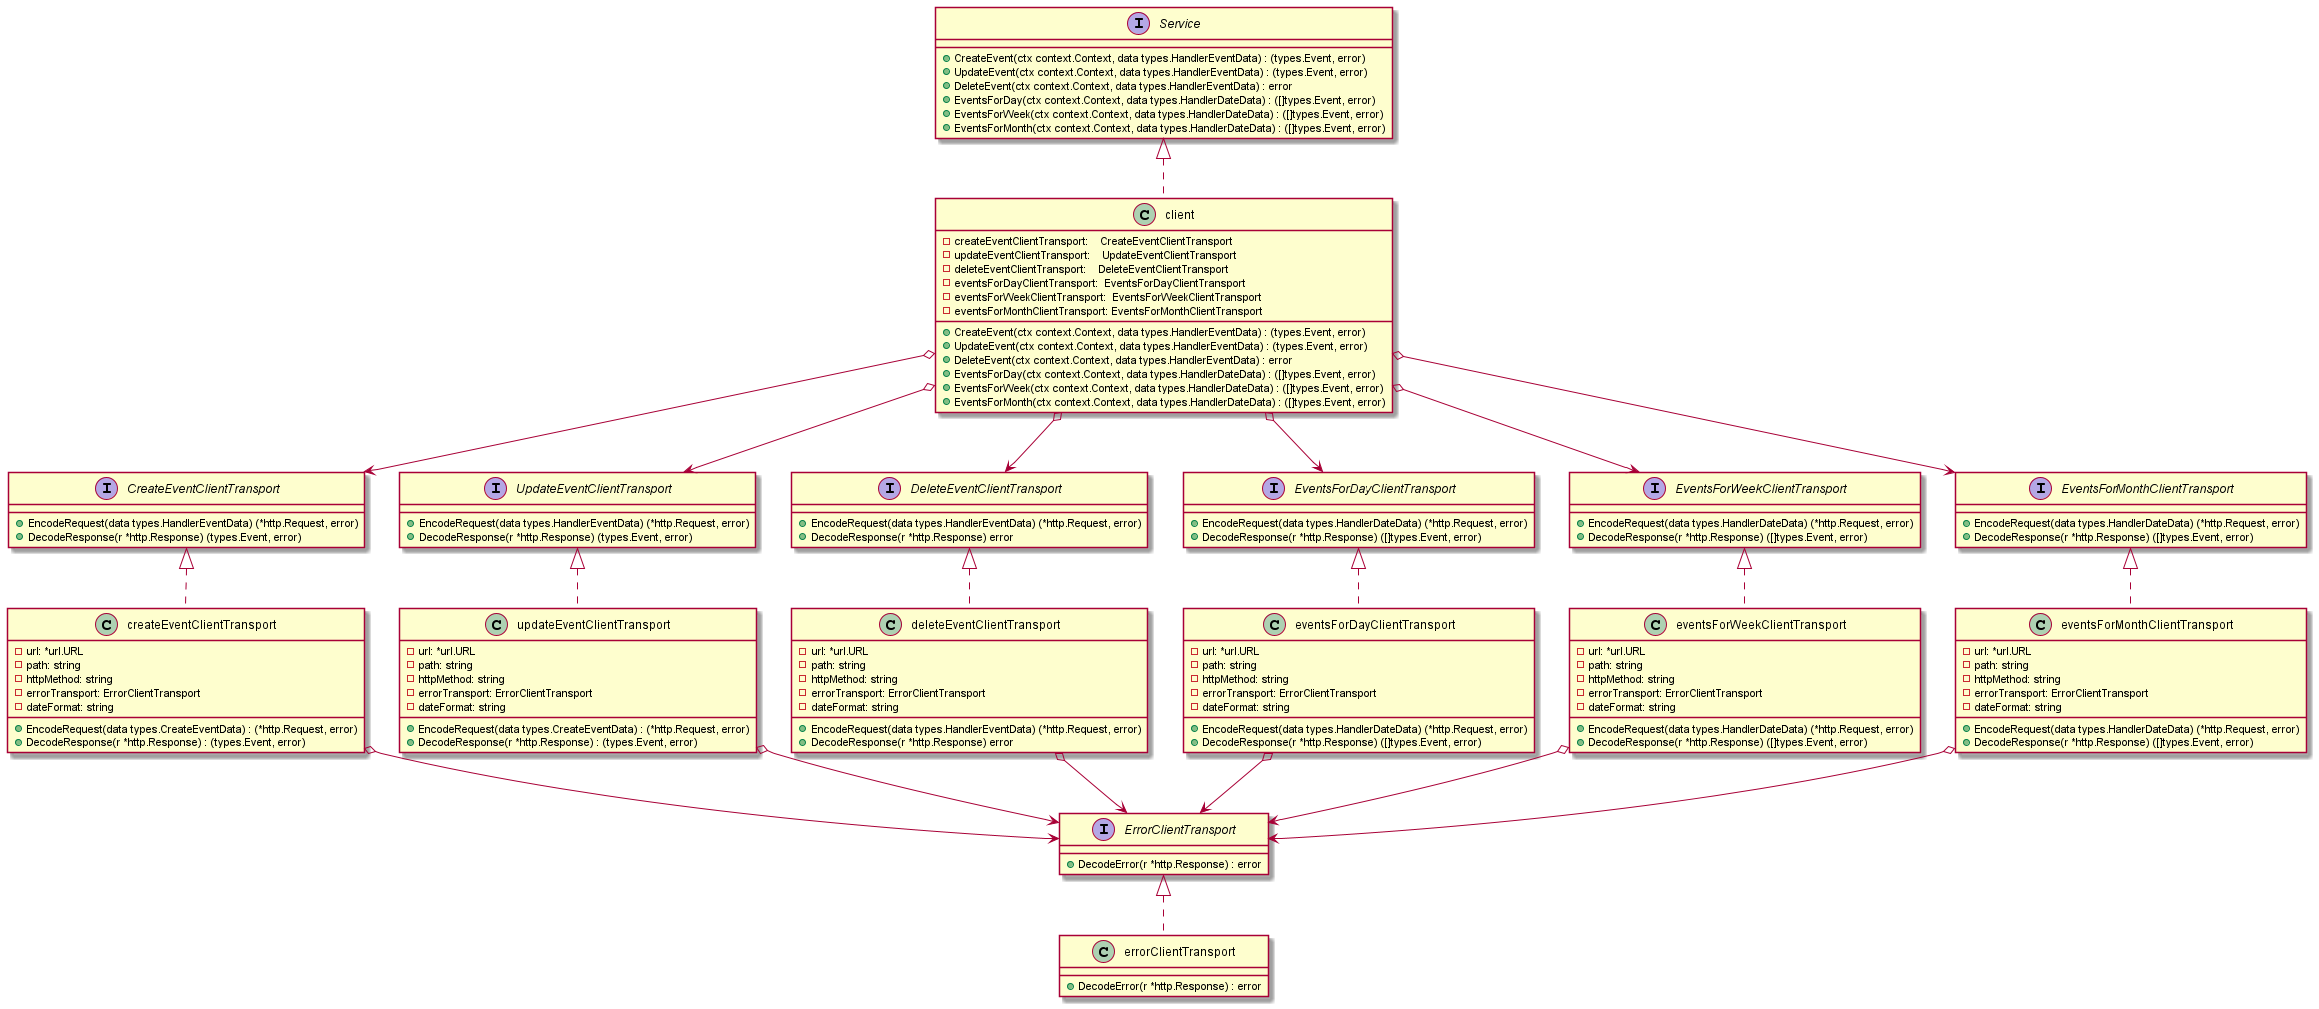

The diagram above was rendered by PlantUML. Its source (embedded in the PNG):
@startuml
'https://plantuml.com/class-diagram

' Interfaces

interface Service {
	+CreateEvent(ctx context.Context, data types.HandlerEventData) : (types.Event, error)
	+UpdateEvent(ctx context.Context, data types.HandlerEventData) : (types.Event, error)
	+DeleteEvent(ctx context.Context, data types.HandlerEventData) : error
	+EventsForDay(ctx context.Context, data types.HandlerDateData) : ([]types.Event, error)
	+EventsForWeek(ctx context.Context, data types.HandlerDateData) : ([]types.Event, error)
	+EventsForMonth(ctx context.Context, data types.HandlerDateData) : ([]types.Event, error)
}

interface CreateEventClientTransport {
	+EncodeRequest(data types.HandlerEventData) (*http.Request, error)
	+DecodeResponse(r *http.Response) (types.Event, error)
}

interface UpdateEventClientTransport {
	+EncodeRequest(data types.HandlerEventData) (*http.Request, error)
	+DecodeResponse(r *http.Response) (types.Event, error)
}

interface DeleteEventClientTransport {
	+EncodeRequest(data types.HandlerEventData) (*http.Request, error)
	+DecodeResponse(r *http.Response) error
}

interface EventsForDayClientTransport {
	+EncodeRequest(data types.HandlerDateData) (*http.Request, error)
	+DecodeResponse(r *http.Response) ([]types.Event, error)
}

interface EventsForWeekClientTransport {
	+EncodeRequest(data types.HandlerDateData) (*http.Request, error)
	+DecodeResponse(r *http.Response) ([]types.Event, error)
}

interface EventsForMonthClientTransport {
	+EncodeRequest(data types.HandlerDateData) (*http.Request, error)
	+DecodeResponse(r *http.Response) ([]types.Event, error)
}

interface ErrorClientTransport {
    +DecodeError(r *http.Response) : error
}

'Classes

class client {
    -createEventClientTransport:    CreateEventClientTransport
    -updateEventClientTransport:    UpdateEventClientTransport
    -deleteEventClientTransport:    DeleteEventClientTransport
    -eventsForDayClientTransport:  EventsForDayClientTransport
    -eventsForWeekClientTransport:  EventsForWeekClientTransport
    -eventsForMonthClientTransport: EventsForMonthClientTransport

	+CreateEvent(ctx context.Context, data types.HandlerEventData) : (types.Event, error)
	+UpdateEvent(ctx context.Context, data types.HandlerEventData) : (types.Event, error)
	+DeleteEvent(ctx context.Context, data types.HandlerEventData) : error
	+EventsForDay(ctx context.Context, data types.HandlerDateData) : ([]types.Event, error)
	+EventsForWeek(ctx context.Context, data types.HandlerDateData) : ([]types.Event, error)
	+EventsForMonth(ctx context.Context, data types.HandlerDateData) : ([]types.Event, error)
}

class createEventClientTransport {
    -url: *url.URL
    -path: string
    -httpMethod: string
    -errorTransport: ErrorClientTransport
    -dateFormat: string

    +EncodeRequest(data types.CreateEventData) : (*http.Request, error)
    +DecodeResponse(r *http.Response) : (types.Event, error)
}

class updateEventClientTransport {
    -url: *url.URL
    -path: string
    -httpMethod: string
    -errorTransport: ErrorClientTransport
    -dateFormat: string

    +EncodeRequest(data types.CreateEventData) : (*http.Request, error)
    +DecodeResponse(r *http.Response) : (types.Event, error)
}

class deleteEventClientTransport {
    -url: *url.URL
    -path: string
    -httpMethod: string
    -errorTransport: ErrorClientTransport
    -dateFormat: string

	+EncodeRequest(data types.HandlerEventData) (*http.Request, error)
	+DecodeResponse(r *http.Response) error
}

class eventsForDayClientTransport {
    -url: *url.URL
    -path: string
    -httpMethod: string
    -errorTransport: ErrorClientTransport
    -dateFormat: string

	+EncodeRequest(data types.HandlerDateData) (*http.Request, error)
	+DecodeResponse(r *http.Response) ([]types.Event, error)
}

class eventsForWeekClientTransport {
    -url: *url.URL
    -path: string
    -httpMethod: string
    -errorTransport: ErrorClientTransport
    -dateFormat: string

	+EncodeRequest(data types.HandlerDateData) (*http.Request, error)
	+DecodeResponse(r *http.Response) ([]types.Event, error)
}

class eventsForMonthClientTransport {
    -url: *url.URL
    -path: string
    -httpMethod: string
    -errorTransport: ErrorClientTransport
    -dateFormat: string

	+EncodeRequest(data types.HandlerDateData) (*http.Request, error)
	+DecodeResponse(r *http.Response) ([]types.Event, error)
}

class errorClientTransport {
    +DecodeError(r *http.Response) : error
}

' Connections

class client implements Service
class createEventClientTransport implements CreateEventClientTransport
class updateEventClientTransport implements UpdateEventClientTransport
class deleteEventClientTransport implements DeleteEventClientTransport
class eventsForDayClientTransport implements EventsForDayClientTransport
class eventsForWeekClientTransport implements EventsForWeekClientTransport
class eventsForMonthClientTransport implements EventsForMonthClientTransport
class errorClientTransport implements ErrorClientTransport


client o--> CreateEventClientTransport
client o--> UpdateEventClientTransport
client o--> DeleteEventClientTransport
client o--> EventsForDayClientTransport
client o--> EventsForWeekClientTransport
client o--> EventsForMonthClientTransport

createEventClientTransport o--> ErrorClientTransport
updateEventClientTransport o--> ErrorClientTransport
deleteEventClientTransport o--> ErrorClientTransport
eventsForDayClientTransport o--> ErrorClientTransport
eventsForWeekClientTransport o--> ErrorClientTransport
eventsForMonthClientTransport o--> ErrorClientTransport

@enduml